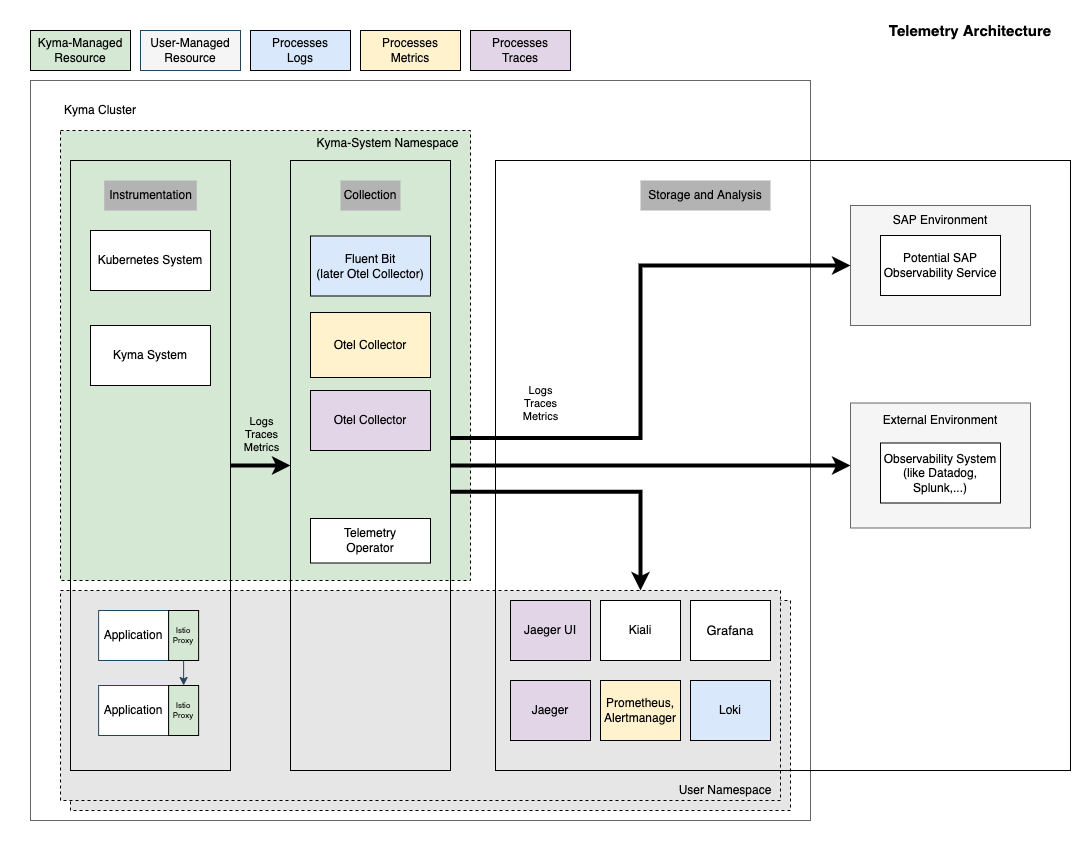

The diagram above was exported from draw.io. Its source (the exported page's mxGraphModel, read from the mxfile embedded in the PNG):
<mxGraphModel dx="1498" dy="946" grid="1" gridSize="10" guides="1" tooltips="1" connect="1" arrows="1" fold="1" page="1" pageScale="1" pageWidth="100" pageHeight="100" math="0" shadow="0">
  <root>
    <mxCell id="0" />
    <mxCell id="1" parent="0" />
    <mxCell id="ZH95IHu4Dr89lwwp_Nz--1" value="" style="rounded=0;whiteSpace=wrap;html=1;fillColor=#FFFFFF;strokeColor=none;" parent="1" vertex="1">
      <mxGeometry x="-195" y="-300" width="1090" height="840" as="geometry" />
    </mxCell>
    <mxCell id="ZH95IHu4Dr89lwwp_Nz--2" value="" style="rounded=0;whiteSpace=wrap;html=1;fillColor=#FFFFFF;strokeColor=#666666;fontColor=#333333;" parent="1" vertex="1">
      <mxGeometry x="-165" y="-220" width="780" height="740" as="geometry" />
    </mxCell>
    <mxCell id="bUW8PgW9fRCmIwvafrBA-1" value="" style="rounded=0;whiteSpace=wrap;html=1;dashed=1;fillColor=#E6E6E6;strokeColor=#000000;" parent="1" vertex="1">
      <mxGeometry x="-125" y="300" width="720" height="210" as="geometry" />
    </mxCell>
    <mxCell id="ZH95IHu4Dr89lwwp_Nz--3" value="" style="rounded=0;whiteSpace=wrap;html=1;dashed=1;fillColor=#D5E8D4;strokeColor=#000000;" parent="1" vertex="1">
      <mxGeometry x="-135" y="-170" width="410" height="450" as="geometry" />
    </mxCell>
    <mxCell id="ZH95IHu4Dr89lwwp_Nz--4" value="" style="rounded=0;whiteSpace=wrap;html=1;dashed=1;fillColor=#E6E6E6;strokeColor=#000000;" parent="1" vertex="1">
      <mxGeometry x="-135" y="290" width="720" height="210" as="geometry" />
    </mxCell>
    <mxCell id="ZH95IHu4Dr89lwwp_Nz--5" value="" style="html=1;fillColor=none;" parent="1" vertex="1">
      <mxGeometry x="-125" y="-140" width="160" height="610" as="geometry" />
    </mxCell>
    <mxCell id="ZH95IHu4Dr89lwwp_Nz--6" value="Application" style="rounded=0;whiteSpace=wrap;html=1;fillColor=#FFFFFF;strokeColor=#23445d;fontColor=#000000;" parent="1" vertex="1">
      <mxGeometry x="-96.88" y="310" width="70" height="50" as="geometry" />
    </mxCell>
    <mxCell id="ZH95IHu4Dr89lwwp_Nz--7" value="Kyma System" style="rounded=0;whiteSpace=wrap;html=1;fillColor=#FFFFFF;strokeColor=#000000;fontColor=#000000;" parent="1" vertex="1">
      <mxGeometry x="-105" y="25" width="120" height="60" as="geometry" />
    </mxCell>
    <mxCell id="ZH95IHu4Dr89lwwp_Nz--8" value="Kyma Cluster" style="text;html=1;strokeColor=none;fillColor=none;align=center;verticalAlign=middle;whiteSpace=wrap;rounded=0;fontColor=#000000;" parent="1" vertex="1">
      <mxGeometry x="-135" y="-200" width="80" height="20" as="geometry" />
    </mxCell>
    <mxCell id="ZH95IHu4Dr89lwwp_Nz--9" value="Kyma-System Namespace" style="text;html=1;strokeColor=none;fillColor=none;align=center;verticalAlign=middle;whiteSpace=wrap;rounded=0;fontColor=#000000;" parent="1" vertex="1">
      <mxGeometry x="110" y="-167" width="165" height="20" as="geometry" />
    </mxCell>
    <mxCell id="ZH95IHu4Dr89lwwp_Nz--10" value="User Namespace" style="text;html=1;strokeColor=none;fillColor=none;align=center;verticalAlign=middle;whiteSpace=wrap;rounded=0;fontColor=#000000;" parent="1" vertex="1">
      <mxGeometry x="475" y="480" width="110" height="20" as="geometry" />
    </mxCell>
    <mxCell id="ZH95IHu4Dr89lwwp_Nz--11" style="edgeStyle=orthogonalEdgeStyle;rounded=0;orthogonalLoop=1;jettySize=auto;html=1;exitX=0.5;exitY=1;exitDx=0;exitDy=0;entryX=0.5;entryY=0;entryDx=0;entryDy=0;fillColor=#bac8d3;strokeColor=#23445d;" parent="1" source="ZH95IHu4Dr89lwwp_Nz--12" target="ZH95IHu4Dr89lwwp_Nz--14" edge="1">
      <mxGeometry relative="1" as="geometry">
        <mxPoint x="28.120000000000005" y="385" as="targetPoint" />
      </mxGeometry>
    </mxCell>
    <mxCell id="ZH95IHu4Dr89lwwp_Nz--12" value="Istio&lt;br style=&quot;font-size: 8px;&quot;&gt;Proxy" style="rounded=0;whiteSpace=wrap;html=1;fontSize=8;fillColor=#D5E8D4;strokeColor=#000000;fontColor=#000000;" parent="1" vertex="1">
      <mxGeometry x="-26.880000000000003" y="310" width="30" height="50" as="geometry" />
    </mxCell>
    <mxCell id="ZH95IHu4Dr89lwwp_Nz--13" value="Application" style="rounded=0;whiteSpace=wrap;html=1;fillColor=#FFFFFF;strokeColor=#23445d;fontColor=#000000;" parent="1" vertex="1">
      <mxGeometry x="-96.88" y="385" width="70" height="50" as="geometry" />
    </mxCell>
    <mxCell id="ZH95IHu4Dr89lwwp_Nz--14" value="Istio&lt;br style=&quot;font-size: 8px;&quot;&gt;Proxy" style="rounded=0;whiteSpace=wrap;html=1;fontSize=8;fillColor=#D5E8D4;strokeColor=#000000;fontColor=#000000;" parent="1" vertex="1">
      <mxGeometry x="-26.880000000000003" y="385" width="30" height="50" as="geometry" />
    </mxCell>
    <mxCell id="ZH95IHu4Dr89lwwp_Nz--15" value="Kubernetes System" style="rounded=0;whiteSpace=wrap;html=1;fillColor=#FFFFFF;strokeColor=#000000;fontColor=#000000;" parent="1" vertex="1">
      <mxGeometry x="-105" y="-70" width="120" height="60" as="geometry" />
    </mxCell>
    <mxCell id="ZH95IHu4Dr89lwwp_Nz--16" value="User-Managed Resource" style="rounded=0;whiteSpace=wrap;html=1;fillColor=#F5F5F5;strokeColor=#23445d;" parent="1" vertex="1">
      <mxGeometry x="-55" y="-270" width="100" height="40" as="geometry" />
    </mxCell>
    <mxCell id="ZH95IHu4Dr89lwwp_Nz--17" value="Kyma-Managed Resource" style="rounded=0;whiteSpace=wrap;html=1;fillColor=#d5e8d4;strokeColor=#000000;fontColor=#000000;" parent="1" vertex="1">
      <mxGeometry x="-165" y="-270" width="100" height="40" as="geometry" />
    </mxCell>
    <mxCell id="ZH95IHu4Dr89lwwp_Nz--18" style="edgeStyle=orthogonalEdgeStyle;rounded=0;orthogonalLoop=1;jettySize=auto;html=1;entryX=0;entryY=0.5;entryDx=0;entryDy=0;fillColor=#e1d5e7;strokeColor=#000000;strokeWidth=4;exitX=1;exitY=0.5;exitDx=0;exitDy=0;" parent="1" source="ZH95IHu4Dr89lwwp_Nz--5" target="ZH95IHu4Dr89lwwp_Nz--21" edge="1">
      <mxGeometry relative="1" as="geometry">
        <Array as="points">
          <mxPoint x="45" y="165" />
          <mxPoint x="45" y="165" />
        </Array>
        <mxPoint x="15" y="-45" as="sourcePoint" />
        <mxPoint x="140" y="80" as="targetPoint" />
      </mxGeometry>
    </mxCell>
    <mxCell id="ZH95IHu4Dr89lwwp_Nz--19" value="Logs&lt;br&gt;Traces&lt;br&gt;Metrics" style="edgeLabel;html=1;align=center;verticalAlign=middle;resizable=0;points=[];labelBackgroundColor=none;" parent="ZH95IHu4Dr89lwwp_Nz--18" vertex="1" connectable="0">
      <mxGeometry x="0.2222" relative="1" as="geometry">
        <mxPoint x="-7" y="-32" as="offset" />
      </mxGeometry>
    </mxCell>
    <mxCell id="ZH95IHu4Dr89lwwp_Nz--20" value="Instrumentation" style="text;html=1;strokeColor=none;fillColor=#B3B3B3;align=center;verticalAlign=middle;whiteSpace=wrap;rounded=0;" parent="1" vertex="1">
      <mxGeometry x="-91.26" y="-120" width="92.5" height="30" as="geometry" />
    </mxCell>
    <mxCell id="ZH95IHu4Dr89lwwp_Nz--21" value="" style="html=1;fillColor=none;" parent="1" vertex="1">
      <mxGeometry x="95" y="-140" width="160" height="610" as="geometry" />
    </mxCell>
    <mxCell id="ZH95IHu4Dr89lwwp_Nz--22" value="Collection" style="text;html=1;strokeColor=none;fillColor=#B3B3B3;align=center;verticalAlign=middle;whiteSpace=wrap;rounded=0;" parent="1" vertex="1">
      <mxGeometry x="145" y="-120" width="60" height="30" as="geometry" />
    </mxCell>
    <mxCell id="ZH95IHu4Dr89lwwp_Nz--23" value="" style="html=1;fillColor=none;" parent="1" vertex="1">
      <mxGeometry x="300" y="-140" width="575" height="610" as="geometry" />
    </mxCell>
    <mxCell id="ZH95IHu4Dr89lwwp_Nz--24" value="&lt;span&gt;Storage and Analysis&lt;/span&gt;" style="text;html=1;strokeColor=none;fillColor=#B3B3B3;align=center;verticalAlign=middle;whiteSpace=wrap;rounded=0;" parent="1" vertex="1">
      <mxGeometry x="445" y="-120" width="130" height="30" as="geometry" />
    </mxCell>
    <mxCell id="ZH95IHu4Dr89lwwp_Nz--25" style="edgeStyle=orthogonalEdgeStyle;rounded=0;orthogonalLoop=1;jettySize=auto;html=1;entryX=0;entryY=0.5;entryDx=0;entryDy=0;fillColor=#e1d5e7;strokeColor=#000000;strokeWidth=4;exitX=1;exitY=0.5;exitDx=0;exitDy=0;" parent="1" source="ZH95IHu4Dr89lwwp_Nz--21" target="ZH95IHu4Dr89lwwp_Nz--39" edge="1">
      <mxGeometry relative="1" as="geometry">
        <Array as="points">
          <mxPoint x="355" y="165" />
          <mxPoint x="355" y="165" />
        </Array>
        <mxPoint x="45" y="160" as="sourcePoint" />
        <mxPoint x="105" y="160" as="targetPoint" />
      </mxGeometry>
    </mxCell>
    <mxCell id="ZH95IHu4Dr89lwwp_Nz--26" value="Processes&lt;br&gt;Traces" style="rounded=0;whiteSpace=wrap;html=1;fillColor=#E1D5E7;strokeColor=#000000;fontColor=#000000;" parent="1" vertex="1">
      <mxGeometry x="275" y="-270" width="100" height="40" as="geometry" />
    </mxCell>
    <mxCell id="ZH95IHu4Dr89lwwp_Nz--27" value="Processes&lt;br&gt;Logs" style="rounded=0;whiteSpace=wrap;html=1;fillColor=#DAE8FC;strokeColor=#000000;fontColor=#000000;" parent="1" vertex="1">
      <mxGeometry x="55" y="-270" width="100" height="40" as="geometry" />
    </mxCell>
    <mxCell id="ZH95IHu4Dr89lwwp_Nz--28" value="Processes&lt;br&gt;Metrics" style="rounded=0;whiteSpace=wrap;html=1;fillColor=#FFF2CC;strokeColor=#000000;fontColor=#000000;" parent="1" vertex="1">
      <mxGeometry x="165" y="-270" width="100" height="40" as="geometry" />
    </mxCell>
    <mxCell id="ZH95IHu4Dr89lwwp_Nz--29" value="Fluent Bit&lt;br&gt;(later Otel Collector)" style="rounded=0;whiteSpace=wrap;html=1;fillColor=#dae8fc;strokeColor=#000000;fontColor=#000000;" parent="1" vertex="1">
      <mxGeometry x="115" y="-64.5" width="120" height="60" as="geometry" />
    </mxCell>
    <mxCell id="ZH95IHu4Dr89lwwp_Nz--30" value="Otel Collector" style="rounded=0;whiteSpace=wrap;html=1;fillColor=#fff2cc;strokeColor=#000000;fontColor=#000000;" parent="1" vertex="1">
      <mxGeometry x="115" y="12" width="120" height="65" as="geometry" />
    </mxCell>
    <mxCell id="ZH95IHu4Dr89lwwp_Nz--31" value="Otel Collector" style="rounded=0;whiteSpace=wrap;html=1;fillColor=#e1d5e7;strokeColor=#000000;fontColor=#000000;" parent="1" vertex="1">
      <mxGeometry x="115" y="90" width="120" height="60" as="geometry" />
    </mxCell>
    <mxCell id="ZH95IHu4Dr89lwwp_Nz--32" value="Prometheus,&lt;br&gt;Alertmanager" style="rounded=0;whiteSpace=wrap;html=1;fillColor=#fff2cc;strokeColor=#000000;fontColor=#000000;" parent="1" vertex="1">
      <mxGeometry x="405" y="380" width="80" height="60" as="geometry" />
    </mxCell>
    <mxCell id="ZH95IHu4Dr89lwwp_Nz--33" value="Loki" style="rounded=0;whiteSpace=wrap;html=1;fillColor=#dae8fc;strokeColor=#000000;fontColor=#000000;" parent="1" vertex="1">
      <mxGeometry x="495" y="380" width="80" height="60" as="geometry" />
    </mxCell>
    <mxCell id="ZH95IHu4Dr89lwwp_Nz--34" value="Jaeger" style="rounded=0;whiteSpace=wrap;html=1;fillColor=#e1d5e7;strokeColor=#000000;fontColor=#000000;" parent="1" vertex="1">
      <mxGeometry x="315" y="380" width="80" height="60" as="geometry" />
    </mxCell>
    <mxCell id="ZH95IHu4Dr89lwwp_Nz--35" value="&lt;span style=&quot;font-size: 13px;&quot;&gt;Grafana&lt;/span&gt;" style="rounded=0;whiteSpace=wrap;html=1;fillColor=#FFFFFF;strokeColor=#000000;fontColor=#000000;fontSize=13;" parent="1" vertex="1">
      <mxGeometry x="495" y="300" width="80" height="60" as="geometry" />
    </mxCell>
    <mxCell id="ZH95IHu4Dr89lwwp_Nz--36" value="Kiali" style="rounded=0;whiteSpace=wrap;html=1;" parent="1" vertex="1">
      <mxGeometry x="405" y="300" width="80" height="60" as="geometry" />
    </mxCell>
    <mxCell id="ZH95IHu4Dr89lwwp_Nz--37" value="Jaeger UI" style="rounded=0;whiteSpace=wrap;html=1;fillColor=#e1d5e7;strokeColor=#000000;fontColor=#000000;" parent="1" vertex="1">
      <mxGeometry x="315" y="300" width="80" height="60" as="geometry" />
    </mxCell>
    <mxCell id="ZH95IHu4Dr89lwwp_Nz--38" value="Telemetry&lt;br&gt;Operator" style="rounded=0;whiteSpace=wrap;html=1;fontColor=#000000;fillColor=#FFFFFF;" parent="1" vertex="1">
      <mxGeometry x="115" y="218" width="120" height="44.5" as="geometry" />
    </mxCell>
    <mxCell id="ZH95IHu4Dr89lwwp_Nz--39" value="" style="rounded=0;whiteSpace=wrap;html=1;fillColor=#f5f5f5;strokeColor=#666666;fontColor=#333333;" parent="1" vertex="1">
      <mxGeometry x="655" y="102.5" width="180" height="125" as="geometry" />
    </mxCell>
    <mxCell id="ZH95IHu4Dr89lwwp_Nz--40" value="" style="rounded=0;whiteSpace=wrap;html=1;fillColor=#f5f5f5;strokeColor=#666666;fontColor=#333333;" parent="1" vertex="1">
      <mxGeometry x="655" y="-95" width="180" height="120" as="geometry" />
    </mxCell>
    <mxCell id="ZH95IHu4Dr89lwwp_Nz--41" value="Potential SAP Observability Service" style="rounded=0;whiteSpace=wrap;html=1;" parent="1" vertex="1">
      <mxGeometry x="685" y="-65" width="120" height="60" as="geometry" />
    </mxCell>
    <mxCell id="ZH95IHu4Dr89lwwp_Nz--42" value="SAP Environment" style="text;html=1;strokeColor=none;fillColor=none;align=center;verticalAlign=middle;whiteSpace=wrap;rounded=0;fontColor=#000000;" parent="1" vertex="1">
      <mxGeometry x="680" y="-90" width="130" height="20" as="geometry" />
    </mxCell>
    <mxCell id="ZH95IHu4Dr89lwwp_Nz--43" value="External Environment" style="text;html=1;strokeColor=none;fillColor=none;align=center;verticalAlign=middle;whiteSpace=wrap;rounded=0;fontColor=#000000;" parent="1" vertex="1">
      <mxGeometry x="680" y="110" width="130" height="20" as="geometry" />
    </mxCell>
    <mxCell id="ZH95IHu4Dr89lwwp_Nz--44" value="Observability System&lt;br&gt;(like Datadog, Splunk,...)" style="rounded=0;whiteSpace=wrap;html=1;fontColor=#000000;fillColor=#FFFFFF;strokeColor=#000000;" parent="1" vertex="1">
      <mxGeometry x="685" y="142.5" width="120" height="60" as="geometry" />
    </mxCell>
    <mxCell id="ZH95IHu4Dr89lwwp_Nz--45" style="edgeStyle=orthogonalEdgeStyle;rounded=0;orthogonalLoop=1;jettySize=auto;html=1;entryX=0;entryY=0.5;entryDx=0;entryDy=0;fillColor=#e1d5e7;strokeColor=#000000;strokeWidth=4;exitX=1;exitY=0.455;exitDx=0;exitDy=0;exitPerimeter=0;" parent="1" source="ZH95IHu4Dr89lwwp_Nz--21" target="ZH95IHu4Dr89lwwp_Nz--40" edge="1">
      <mxGeometry relative="1" as="geometry">
        <Array as="points">
          <mxPoint x="445" y="138" />
          <mxPoint x="445" y="-35" />
        </Array>
        <mxPoint x="345" y="200" as="sourcePoint" />
        <mxPoint x="665" y="210" as="targetPoint" />
      </mxGeometry>
    </mxCell>
    <mxCell id="ZH95IHu4Dr89lwwp_Nz--46" style="edgeStyle=orthogonalEdgeStyle;rounded=0;orthogonalLoop=1;jettySize=auto;html=1;fillColor=#e1d5e7;strokeColor=#000000;strokeWidth=4;exitX=1;exitY=0.543;exitDx=0;exitDy=0;exitPerimeter=0;" parent="1" source="ZH95IHu4Dr89lwwp_Nz--21" edge="1">
      <mxGeometry relative="1" as="geometry">
        <Array as="points">
          <mxPoint x="445" y="191" />
        </Array>
        <mxPoint x="255" y="226" as="sourcePoint" />
        <mxPoint x="445" y="290" as="targetPoint" />
      </mxGeometry>
    </mxCell>
    <mxCell id="ZH95IHu4Dr89lwwp_Nz--47" value="Logs&lt;br&gt;Traces&lt;br&gt;Metrics" style="edgeLabel;html=1;align=center;verticalAlign=middle;resizable=0;points=[];" parent="ZH95IHu4Dr89lwwp_Nz--46" vertex="1" connectable="0">
      <mxGeometry x="-0.0192" y="6" relative="1" as="geometry">
        <mxPoint x="-52" y="-83" as="offset" />
      </mxGeometry>
    </mxCell>
    <mxCell id="BJjBHgc0JbiXLnH9_RKC-1" value="&lt;font style=&quot;font-size: 15px;&quot;&gt;&lt;b&gt;Telemetry Architecture&lt;/b&gt;&lt;/font&gt;" style="text;html=1;strokeColor=none;fillColor=none;align=center;verticalAlign=middle;whiteSpace=wrap;rounded=0;fontColor=#000000;" parent="1" vertex="1">
      <mxGeometry x="685" y="-280" width="180" height="20" as="geometry" />
    </mxCell>
  </root>
</mxGraphModel>